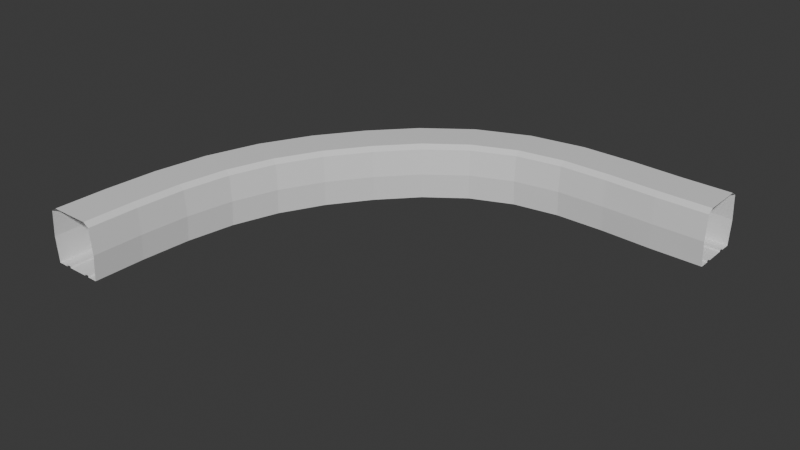 # Source: hallway_curve.blend  (saved by Blender 4.5.87; exported with 4.5.12 LTS)
import bpy
from mathutils import Matrix  # noqa: F401  (used for matrix-valued properties, if any)

bpy.ops.wm.read_factory_settings(use_empty=True)
scene = bpy.context.scene
scene.name = 'Scene'

# ---- collections
col_collection = bpy.data.collections.new('Collection'); scene.collection.children.link(col_collection)

# ---- materials (node trees are filled in below, after node groups)
mat_material = bpy.data.materials.new('Material')
mat_material.alpha_threshold = 0.0
mat_material.roughness = 0.5
mat_material.line_color = (0.0, 0.0, 0.0, 1.0)

# ---- material node trees
mat_material.use_nodes = True; mat_material.node_tree.nodes.clear()
_N = mat_material.node_tree.nodes; _L = mat_material.node_tree.links
n0 = _N.new('ShaderNodeOutputMaterial'); n0.name = 'Material Output'; n0.location = (200, 100)
n1 = _N.new('ShaderNodeBsdfPrincipled'); n1.name = 'Principled BSDF'; n1.location = (-200, 100)
n1.inputs[3].default_value = 1.45
_L.new(n1.outputs[0], n0.inputs[0])
n0.is_active_output = True

# ---- world
world_world = bpy.data.worlds.new('World'); scene.world = world_world
world_world.use_nodes = True; world_world.node_tree.nodes.clear()
_N = world_world.node_tree.nodes; _L = world_world.node_tree.links
n0 = _N.new('ShaderNodeOutputWorld'); n0.name = 'World Output'; n0.location = (200, 100)
n1 = _N.new('ShaderNodeBackground'); n1.name = 'Background'; n1.location = (-200, 100)
n1.inputs[0].default_value = (0.05088, 0.05088, 0.05088, 1.0)
_L.new(n1.outputs[0], n0.inputs[0])
n0.is_active_output = True
world_world.color = (0.05088, 0.05088, 0.05088)
world_world.sun_shadow_jitter_overblur = 0.0

# ---- meshes
me_mesh = bpy.data.meshes.new('mesh')
me_mesh.from_pydata([(28.12, 32.33, 2.587), (28.12, 32.33, -1.413), (32.03, 32.24, 2.587), (32.03, 32.24, -1.413), (27.97, 28.33, -1.413), (32.03, 28.24, 2.587), (32.03, 28.24, -1.413), (28.09, 31.53, -1.413), (28.08, 31.13, -1.413), (28.01, 29.53, -1.413), (28.0, 29.13, -1.413), (32.03, 29.04, -1.413), (32.03, 29.44, -1.413), (32.03, 31.03, -1.413), (32.03, 31.44, -1.413), (28.09, 31.53, -1.28), (28.01, 29.53, -1.28), (28.0, 29.13, -1.28), (32.03, 29.04, -1.28), (32.03, 29.44, -1.28), (32.03, 31.03, -1.28), (32.03, 31.44, -1.28), (32.03, 31.79, 2.889), (32.03, 28.69, 2.889), (27.98, 28.78, 2.889), (28.11, 31.88, 2.889), (32.03, 28.06, 0.5867), (27.96, 28.16, 0.5867), (32.04, 32.41, 0.5867), (28.05, 30.33, -1.413), (32.03, 30.24, -1.413), (32.03, 30.24, 2.889), (28.05, 30.33, 2.889), (24.15, 32.55, 2.587), (23.96, 28.56, -1.413), (27.97, 28.33, 2.587), (24.11, 31.75, -1.413), (24.0, 29.36, -1.413), (24.11, 31.75, -1.28), (24.09, 31.35, -1.28), (24.02, 29.76, -1.28), (24.0, 29.36, -1.28), (28.08, 31.13, -1.28), (24.13, 32.1, 2.889), (23.95, 28.38, 0.5867), (24.16, 32.73, 0.5867), (28.13, 32.5, 0.5867), (24.05, 30.56, 2.889), (19.91, 32.58, 2.587), (24.15, 32.55, -1.413), (20.15, 28.59, 2.587), (23.96, 28.56, 2.587), (19.96, 31.79, -1.413), (19.98, 31.38, -1.413), (20.08, 29.79, -1.413), (24.02, 29.76, -1.413), (24.09, 31.35, -1.413), (19.96, 31.79, -1.28), (19.98, 31.38, -1.28), (20.08, 29.79, -1.28), (23.98, 29.01, 2.889), (20.12, 29.04, 2.889), (20.03, 30.59, -1.413), (24.05, 30.56, -1.413), (20.03, 30.59, 2.889), (15.5, 31.9, 2.587), (15.5, 31.9, -1.413), (19.91, 32.58, -1.413), (16.57, 28.04, 2.587), (16.57, 28.04, -1.413), (20.15, 28.59, -1.413), (15.72, 31.13, -1.413), (16.25, 29.2, -1.413), (16.35, 28.81, -1.413), (20.1, 29.39, -1.413), (15.72, 31.13, -1.28), (15.82, 30.74, -1.28), (16.25, 29.2, -1.28), (16.35, 28.81, -1.28), (20.1, 29.39, -1.28), (19.94, 32.14, 2.889), (16.45, 28.47, 2.889), (15.62, 31.46, 2.889), (20.16, 28.42, 0.5867), (16.61, 27.87, 0.5867), (19.9, 32.76, 0.5867), (16.04, 29.97, -1.413), (11.3, 30.15, -1.413), (13.3, 26.68, 2.587), (13.3, 26.68, -1.413), (11.9, 29.1, -1.413), (12.9, 27.37, -1.413), (15.82, 30.74, -1.413), (11.7, 29.45, -1.28), (11.9, 29.1, -1.28), (12.7, 27.72, -1.28), (12.9, 27.37, -1.28), (11.53, 29.76, 2.889), (15.46, 32.06, 0.5867), (16.04, 29.97, 2.889), (12.3, 28.41, 2.889), (7.698, 27.5, 2.587), (7.698, 27.5, -1.413), (11.3, 30.15, 2.587), (10.39, 24.53, 2.587), (10.39, 24.53, -1.413), (8.506, 26.6, -1.413), (9.577, 25.42, -1.413), (9.848, 25.12, -1.413), (12.7, 27.72, -1.413), (11.7, 29.45, -1.413), (8.235, 26.9, -1.28), (8.506, 26.6, -1.28), (9.577, 25.42, -1.28), (9.848, 25.12, -1.28), (13.07, 27.07, 2.889), (8.0, 27.16, 2.889), (13.38, 26.53, 0.5867), (10.5, 24.4, 0.5867), (7.581, 27.62, 0.5867), (11.21, 30.3, 0.5867), (12.3, 28.41, -1.413), (9.042, 26.01, 2.889), (4.751, 24.34, 2.587), (7.832, 21.79, -1.413), (5.367, 23.83, -1.413), (5.677, 23.58, -1.413), (6.906, 22.56, -1.413), (7.216, 22.3, -1.413), (8.235, 26.9, -1.413), (5.367, 23.83, -1.28), (5.677, 23.58, -1.28), (6.906, 22.56, -1.28), (7.216, 22.3, -1.28), (10.08, 24.87, 2.889), (5.097, 24.06, 2.889), (7.966, 21.68, 0.5867), (4.617, 24.45, 0.5867), (6.291, 23.07, -1.413), (9.042, 26.01, -1.413), (2.216, 20.89, -1.413), (4.751, 24.34, -1.413), (5.596, 18.75, 2.587), (7.832, 21.79, 2.587), (2.892, 20.46, -1.413), (3.233, 20.25, -1.413), (4.58, 19.39, -1.413), (4.92, 19.18, -1.413), (2.892, 20.46, -1.28), (3.233, 20.25, -1.28), (4.58, 19.39, -1.28), (4.92, 19.18, -1.28), (7.486, 22.08, 2.889), (5.216, 18.99, 2.889), (2.596, 20.65, 2.889), (5.743, 18.66, 0.5867), (3.906, 19.82, -1.413), (6.291, 23.07, 2.889), (0.1792, 17.04, 2.587), (2.216, 20.89, 2.587), (3.855, 15.47, 2.587), (5.596, 18.75, -1.413), (2.75, 15.94, -1.413), (3.12, 15.78, -1.413), (0.9145, 16.73, -1.28), (2.75, 15.94, -1.28), (3.12, 15.78, -1.28), (3.442, 15.64, 2.889), (0.5924, 16.87, 2.889), (0.01966, 17.11, 0.5867), (2.07, 20.98, 0.5867), (2.017, 16.25, -1.413), (3.906, 19.82, 2.889), (-1.195, 12.89, -1.413), (0.1792, 17.04, -1.413), (2.693, 11.95, 2.587), (2.693, 11.95, -1.413), (3.855, 15.47, -1.413), (-0.4175, 12.71, -1.413), (-0.02612, 12.61, -1.413), (1.524, 12.23, -1.413), (1.285, 16.57, -1.413), (0.9145, 16.73, -1.413), (-0.4175, 12.71, -1.28), (-0.02612, 12.61, -1.28), (1.524, 12.23, -1.28), (1.915, 12.14, -1.28), (1.285, 16.57, -1.28), (4.015, 15.4, 0.5867), (2.861, 11.91, 0.5867), (-1.364, 12.93, 0.5867), (0.7488, 12.42, -1.413), (2.017, 16.25, 2.889), (-1.908, 8.666, 2.587), (-1.908, 8.666, -1.413), (-1.195, 12.89, 2.587), (2.069, 8.232, -1.413), (-1.112, 8.579, -1.413), (-0.7119, 8.535, -1.413), (0.8733, 8.362, -1.413), (1.274, 8.319, -1.413), (1.915, 12.14, -1.413), (-0.7119, 8.535, -1.28), (0.8733, 8.362, -1.28), (1.274, 8.319, -1.28), (-0.758, 12.79, 2.889), (2.256, 12.06, 2.889), (2.241, 8.213, 0.5867), (-2.08, 8.685, 0.5867), (0.7488, 12.42, 2.889), (0.08068, 8.449, 2.889), (-2.177, 4.512, 2.587), (-2.177, 4.512, -1.413), (1.82, 4.368, 2.587), (1.82, 4.368, -1.413), (2.069, 8.232, 2.587), (-1.378, 4.484, -1.413), (-0.9752, 4.469, -1.413), (0.6184, 4.412, -1.413), (1.021, 4.397, -1.413), (-1.378, 4.484, -1.28), (-0.9752, 4.469, -1.28), (1.021, 4.397, -1.28), (-1.112, 8.579, -1.28), (-1.461, 8.617, 2.889), (1.622, 8.281, 2.889), (1.371, 4.384, 2.889), (-1.728, 4.496, 2.889), (-2.351, 4.519, 0.5867), (-0.1784, 4.44, -1.413), (0.08068, 8.449, -1.413), (-0.1784, 4.44, 2.889), (-2.243, 0.4447, 2.587), (-2.243, 0.4447, -1.413), (1.757, 0.4224, 2.587), (1.757, 0.4224, -1.413), (-1.443, 0.4402, -1.413), (-1.04, 0.438, -1.413), (0.5547, 0.4291, -1.413), (0.9574, 0.4268, -1.413), (-1.443, 0.4402, -1.28), (-1.04, 0.438, -1.28), (0.5547, 0.4291, -1.28), (0.9574, 0.4268, -1.28), (0.6184, 4.412, -1.28), (1.308, 0.4249, 2.889), (-1.793, 0.4422, 2.889), (1.994, 4.362, 0.5867), (1.931, 0.4214, 0.5867), (-2.416, 0.4456, 0.5867), (-0.2426, 0.4335, -1.413), (-0.2426, 0.4335, 2.889)], [], [(24, 23, 5, 35), (9, 16, 19, 12), (26, 27, 35, 5), (7, 14, 3, 1), (46, 28, 2, 0), (4, 6, 11, 10), (29, 30, 13, 8), (7, 15, 21, 14), (17, 18, 19, 16), (42, 20, 21, 15), (13, 20, 42, 8), (11, 18, 17, 10), (0, 2, 22, 25), (32, 31, 23, 24), (6, 4, 27, 26), (1, 3, 28, 46), (9, 12, 30, 29), (25, 22, 31, 32), (60, 24, 35, 51), (55, 40, 16, 9), (27, 44, 51, 35), (36, 7, 1, 49), (45, 46, 0, 33), (34, 4, 10, 37), (63, 29, 8, 56), (36, 38, 15, 7), (41, 17, 16, 40), (39, 42, 15, 38), (8, 42, 39, 56), (10, 17, 41, 37), (33, 0, 25, 43), (47, 32, 24, 60), (4, 34, 44, 27), (49, 1, 46, 45), (55, 9, 29, 63), (43, 25, 32, 47), (61, 60, 51, 50), (54, 59, 40, 55), (44, 83, 50, 51), (52, 36, 49, 67), (85, 45, 33, 48), (70, 34, 37, 74), (62, 63, 56, 53), (52, 57, 38, 36), (79, 41, 40, 59), (58, 39, 38, 57), (56, 39, 58, 53), (37, 41, 79, 74), (48, 33, 43, 80), (64, 47, 60, 61), (34, 70, 83, 44), (67, 49, 45, 85), (54, 55, 63, 62), (80, 43, 47, 64), (81, 61, 50, 68), (72, 77, 59, 54), (83, 84, 68, 50), (71, 52, 67, 66), (98, 85, 48, 65), (69, 70, 74, 73), (86, 62, 53, 92), (71, 75, 57, 52), (78, 79, 59, 77), (76, 58, 57, 75), (53, 58, 76, 92), (74, 79, 78, 73), (65, 48, 80, 82), (99, 64, 61, 81), (70, 69, 84, 83), (66, 67, 85, 98), (72, 54, 62, 86), (82, 80, 64, 99), (115, 81, 68, 88), (109, 95, 77, 72), (84, 117, 88, 68), (110, 71, 66, 87), (120, 98, 65, 103), (89, 69, 73, 91), (121, 86, 92, 90), (110, 93, 75, 71), (96, 78, 77, 95), (94, 76, 75, 93), (92, 76, 94, 90), (73, 78, 96, 91), (103, 65, 82, 97), (100, 99, 81, 115), (69, 89, 117, 84), (87, 66, 98, 120), (109, 72, 86, 121), (97, 82, 99, 100), (134, 115, 88, 104), (107, 113, 95, 109), (117, 118, 104, 88), (129, 110, 87, 102), (119, 120, 103, 101), (105, 89, 91, 108), (139, 121, 90, 106), (129, 111, 93, 110), (114, 96, 95, 113), (112, 94, 93, 111), (90, 94, 112, 106), (91, 96, 114, 108), (101, 103, 97, 116), (122, 100, 115, 134), (89, 105, 118, 117), (102, 87, 120, 119), (107, 109, 121, 139), (116, 97, 100, 122), (152, 134, 104, 143), (127, 132, 113, 107), (118, 136, 143, 104), (125, 129, 102, 141), (137, 119, 101, 123), (124, 105, 108, 128), (138, 139, 106, 126), (125, 130, 111, 129), (133, 114, 113, 132), (131, 112, 111, 130), (106, 112, 131, 126), (108, 114, 133, 128), (123, 101, 116, 135), (157, 122, 134, 152), (105, 124, 136, 118), (141, 102, 119, 137), (127, 107, 139, 138), (135, 116, 122, 157), (153, 152, 143, 142), (146, 150, 132, 127), (136, 155, 142, 143), (144, 125, 141, 140), (170, 137, 123, 159), (161, 124, 128, 147), (156, 138, 126, 145), (144, 148, 130, 125), (151, 133, 132, 150), (149, 131, 130, 148), (126, 131, 149, 145), (128, 133, 151, 147), (159, 123, 135, 154), (172, 157, 152, 153), (124, 161, 155, 136), (140, 141, 137, 170), (146, 127, 138, 156), (154, 135, 157, 172), (167, 153, 142, 160), (162, 165, 150, 146), (155, 188, 160, 142), (182, 144, 140, 174), (169, 170, 159, 158), (177, 161, 147, 163), (171, 156, 145, 181), (182, 164, 148, 144), (166, 151, 150, 165), (187, 149, 148, 164), (145, 149, 187, 181), (147, 151, 166, 163), (158, 159, 154, 168), (192, 172, 153, 167), (161, 177, 188, 155), (174, 140, 170, 169), (162, 146, 156, 171), (168, 154, 172, 192), (206, 167, 160, 175), (180, 185, 165, 162), (188, 189, 175, 160), (178, 182, 174, 173), (190, 169, 158, 195), (176, 177, 163, 201), (191, 171, 181, 179), (178, 183, 164, 182), (186, 166, 165, 185), (184, 187, 164, 183), (181, 187, 184, 179), (163, 166, 186, 201), (195, 158, 168, 205), (209, 192, 167, 206), (177, 176, 189, 188), (173, 174, 169, 190), (180, 162, 171, 191), (205, 168, 192, 209), (225, 206, 175, 215), (199, 203, 185, 180), (189, 207, 215, 175), (197, 178, 173, 194), (208, 190, 195, 193), (196, 176, 201, 200), (230, 191, 179, 198), (197, 223, 183, 178), (204, 186, 185, 203), (202, 184, 183, 223), (179, 184, 202, 198), (201, 186, 204, 200), (193, 195, 205, 224), (210, 209, 206, 225), (176, 196, 207, 189), (194, 173, 190, 208), (199, 180, 191, 230), (224, 205, 209, 210), (226, 225, 215, 213), (218, 244, 203, 199), (207, 247, 213, 215), (216, 197, 194, 212), (228, 208, 193, 211), (214, 196, 200, 219), (229, 230, 198, 217), (216, 220, 223, 197), (222, 204, 203, 244), (221, 202, 223, 220), (198, 202, 221, 217), (200, 204, 222, 219), (211, 193, 224, 227), (231, 210, 225, 226), (196, 214, 247, 207), (212, 194, 208, 228), (218, 199, 230, 229), (227, 224, 210, 231), (245, 226, 213, 234), (238, 242, 244, 218), (247, 248, 234, 213), (236, 216, 212, 233), (249, 228, 211, 232), (235, 214, 219, 239), (250, 229, 217, 237), (236, 240, 220, 216), (243, 222, 244, 242), (241, 221, 220, 240), (217, 221, 241, 237), (219, 222, 243, 239), (232, 211, 227, 246), (251, 231, 226, 245), (214, 235, 248, 247), (233, 212, 228, 249), (238, 218, 229, 250), (246, 227, 231, 251)])
_uv = me_mesh.uv_layers.new(name='UVMap')
_uv.uv.foreach_set('vector', [0.1526, 0.5945, 0.06554, 0.5696, 0.06864, 0.5579, 0.1561, 0.5829, 0.09742, 0.2545, 0.096, 0.2571, 0.01735, 0.213, 0.01881, 0.2104, 0.7061, 0.002352, 0.706, 0.09323, 0.6613, 0.09321, 0.6613, 0.002428, 0.1216, 0.2099, 0.04451, 0.1667, 0.05364, 0.1513, 0.1301, 0.1941, 0.1893, 0.09605, 0.1273, 0.03408, 0.159, 0.002167, 0.2211, 0.0642, 0.08177, 0.2834, 0.002167, 0.2389, 0.0113, 0.2234, 0.09029, 0.2677, 0.1059, 0.2388, 0.0279, 0.195, 0.037, 0.1797, 0.1144, 0.2231, 0.1216, 0.2099, 0.1201, 0.2125, 0.04305, 0.1693, 0.04451, 0.1667, 0.09171, 0.265, 0.01275, 0.2208, 0.01735, 0.213, 0.096, 0.2571, 0.1158, 0.2204, 0.03846, 0.1771, 0.04305, 0.1693, 0.1201, 0.2125, 0.037, 0.1797, 0.03846, 0.1771, 0.1158, 0.2204, 0.1144, 0.2231, 0.0113, 0.2234, 0.01275, 0.2208, 0.09171, 0.265, 0.09029, 0.2677, 0.1291, 0.6725, 0.04495, 0.6484, 0.04805, 0.6367, 0.1326, 0.6609, 0.1426, 0.6277, 0.0568, 0.6032, 0.06554, 0.5696, 0.1526, 0.5945, 0.7509, 0.002476, 0.7508, 0.09325, 0.706, 0.09323, 0.7061, 0.002352, 0.1574, 0.1279, 0.09538, 0.06585, 0.1273, 0.03408, 0.1893, 0.09605, 0.09742, 0.2545, 0.01881, 0.2104, 0.0279, 0.195, 0.1059, 0.2388, 0.1326, 0.6609, 0.04805, 0.6367, 0.0568, 0.6032, 0.1426, 0.6277, 0.238, 0.6219, 0.1526, 0.5945, 0.1561, 0.5829, 0.2416, 0.6103, 0.177, 0.2958, 0.1755, 0.2985, 0.096, 0.2571, 0.09742, 0.2545, 0.706, 0.09323, 0.706, 0.1829, 0.6612, 0.1828, 0.6613, 0.09321, 0.2009, 0.2511, 0.1216, 0.2099, 0.1301, 0.1941, 0.2093, 0.2353, 0.2523, 0.1591, 0.1893, 0.09605, 0.2211, 0.0642, 0.2842, 0.1274, 0.1615, 0.3248, 0.08177, 0.2834, 0.09029, 0.2677, 0.1699, 0.309, 0.1854, 0.2801, 0.1059, 0.2388, 0.1144, 0.2231, 0.1937, 0.2643, 0.2009, 0.2511, 0.1994, 0.2537, 0.1201, 0.2125, 0.1216, 0.2099, 0.1713, 0.3064, 0.09171, 0.265, 0.096, 0.2571, 0.1755, 0.2985, 0.1952, 0.2617, 0.1158, 0.2204, 0.1201, 0.2125, 0.1994, 0.2537, 0.1144, 0.2231, 0.1158, 0.2204, 0.1952, 0.2617, 0.1937, 0.2643, 0.09029, 0.2677, 0.09171, 0.265, 0.1713, 0.3064, 0.1699, 0.309, 0.2139, 0.6996, 0.1291, 0.6725, 0.1326, 0.6609, 0.2174, 0.6881, 0.2277, 0.655, 0.1426, 0.6277, 0.1526, 0.5945, 0.238, 0.6219, 0.7508, 0.09325, 0.7508, 0.1828, 0.706, 0.1829, 0.706, 0.09323, 0.2206, 0.191, 0.1574, 0.1279, 0.1893, 0.09605, 0.2523, 0.1591, 0.177, 0.2958, 0.09742, 0.2545, 0.1059, 0.2388, 0.1854, 0.2801, 0.2174, 0.6881, 0.1326, 0.6609, 0.1426, 0.6277, 0.2277, 0.655, 0.3215, 0.6444, 0.238, 0.6219, 0.2416, 0.6103, 0.3238, 0.6325, 0.2532, 0.3402, 0.2516, 0.3426, 0.1755, 0.2985, 0.177, 0.2958, 0.706, 0.1829, 0.706, 0.268, 0.6611, 0.2678, 0.6612, 0.1828, 0.2815, 0.2981, 0.2009, 0.2511, 0.2093, 0.2353, 0.2916, 0.2832, 0.3195, 0.2262, 0.2523, 0.1591, 0.2842, 0.1274, 0.3512, 0.1945, 0.235, 0.3673, 0.1615, 0.3248, 0.1699, 0.309, 0.2449, 0.3525, 0.2632, 0.3253, 0.1854, 0.2801, 0.1937, 0.2643, 0.2731, 0.3105, 0.2815, 0.2981, 0.2798, 0.3006, 0.1994, 0.2537, 0.2009, 0.2511, 0.2466, 0.3501, 0.1713, 0.3064, 0.1755, 0.2985, 0.2516, 0.3426, 0.2748, 0.3081, 0.1952, 0.2617, 0.1994, 0.2537, 0.2798, 0.3006, 0.1937, 0.2643, 0.1952, 0.2617, 0.2748, 0.3081, 0.2731, 0.3105, 0.1699, 0.309, 0.1713, 0.3064, 0.2466, 0.3501, 0.2449, 0.3525, 0.3054, 0.7242, 0.2139, 0.6996, 0.2174, 0.6881, 0.3078, 0.7123, 0.3146, 0.6784, 0.2277, 0.655, 0.238, 0.6219, 0.3215, 0.6444, 0.7508, 0.1828, 0.7509, 0.2679, 0.706, 0.268, 0.706, 0.1829, 0.2878, 0.258, 0.2206, 0.191, 0.2523, 0.1591, 0.3195, 0.2262, 0.2532, 0.3402, 0.177, 0.2958, 0.1854, 0.2801, 0.2632, 0.3253, 0.3078, 0.7123, 0.2174, 0.6881, 0.2277, 0.655, 0.3146, 0.6784, 0.4042, 0.6531, 0.3215, 0.6444, 0.3238, 0.6325, 0.4041, 0.641, 0.3205, 0.3949, 0.3184, 0.397, 0.2516, 0.3426, 0.2532, 0.3402, 0.706, 0.268, 0.706, 0.3486, 0.661, 0.3486, 0.6611, 0.2678, 0.3566, 0.3595, 0.2815, 0.2981, 0.2916, 0.2832, 0.3696, 0.3469, 0.3902, 0.2969, 0.3195, 0.2262, 0.3512, 0.1945, 0.4219, 0.2653, 0.2973, 0.4177, 0.235, 0.3673, 0.2449, 0.3525, 0.3099, 0.4053, 0.3332, 0.3824, 0.2632, 0.3253, 0.2731, 0.3105, 0.3459, 0.37, 0.3566, 0.3595, 0.3545, 0.3616, 0.2798, 0.3006, 0.2815, 0.2981, 0.312, 0.4032, 0.2466, 0.3501, 0.2516, 0.3426, 0.3184, 0.397, 0.348, 0.3679, 0.2748, 0.3081, 0.2798, 0.3006, 0.3545, 0.3616, 0.2731, 0.3105, 0.2748, 0.3081, 0.348, 0.3679, 0.3459, 0.37, 0.2449, 0.3525, 0.2466, 0.3501, 0.312, 0.4032, 0.3099, 0.4053, 0.4049, 0.7345, 0.3054, 0.7242, 0.3078, 0.7123, 0.4048, 0.7224, 0.4045, 0.6877, 0.3146, 0.6784, 0.3215, 0.6444, 0.4042, 0.6531, 0.7509, 0.2679, 0.7509, 0.3486, 0.706, 0.3486, 0.706, 0.268, 0.3586, 0.3286, 0.2878, 0.258, 0.3195, 0.2262, 0.3902, 0.2969, 0.3205, 0.3949, 0.2532, 0.3402, 0.2632, 0.3253, 0.3332, 0.3824, 0.4048, 0.7224, 0.3078, 0.7123, 0.3146, 0.6784, 0.4045, 0.6877, 0.4854, 0.6423, 0.4042, 0.6531, 0.4041, 0.641, 0.4823, 0.6306, 0.3728, 0.4632, 0.3703, 0.4647, 0.3184, 0.397, 0.3205, 0.3949, 0.706, 0.3486, 0.706, 0.4274, 0.661, 0.4275, 0.661, 0.3486, 0.4164, 0.4376, 0.3566, 0.3595, 0.3696, 0.3469, 0.432, 0.4285, 0.4624, 0.3691, 0.3902, 0.2969, 0.4219, 0.2653, 0.494, 0.3374, 0.3448, 0.4796, 0.2973, 0.4177, 0.3099, 0.4053, 0.36, 0.4707, 0.3882, 0.4542, 0.3332, 0.3824, 0.3459, 0.37, 0.4035, 0.4452, 0.4164, 0.4376, 0.4139, 0.4392, 0.3545, 0.3616, 0.3566, 0.3595, 0.3625, 0.4692, 0.312, 0.4032, 0.3184, 0.397, 0.3703, 0.4647, 0.4061, 0.4437, 0.348, 0.3679, 0.3545, 0.3616, 0.4139, 0.4392, 0.3459, 0.37, 0.348, 0.3679, 0.4061, 0.4437, 0.4035, 0.4452, 0.3099, 0.4053, 0.312, 0.4032, 0.3625, 0.4692, 0.36, 0.4707, 0.5061, 0.7211, 0.4049, 0.7345, 0.4048, 0.7224, 0.503, 0.7093, 0.4942, 0.6759, 0.4045, 0.6877, 0.4042, 0.6531, 0.4854, 0.6423, 0.7509, 0.3486, 0.7509, 0.4275, 0.706, 0.4274, 0.706, 0.3486, 0.4307, 0.4007, 0.3586, 0.3286, 0.3902, 0.2969, 0.4624, 0.3691, 0.3728, 0.4632, 0.3205, 0.3949, 0.3332, 0.3824, 0.3882, 0.4542, 0.503, 0.7093, 0.4048, 0.7224, 0.4045, 0.6877, 0.4942, 0.6759, 0.5629, 0.6124, 0.4854, 0.6423, 0.4823, 0.6306, 0.5575, 0.6016, 0.4081, 0.5423, 0.4053, 0.5432, 0.3703, 0.4647, 0.3728, 0.4632, 0.706, 0.4274, 0.706, 0.5079, 0.6611, 0.5081, 0.661, 0.4275, 0.4561, 0.5263, 0.4164, 0.4376, 0.432, 0.4285, 0.4732, 0.5206, 0.5333, 0.4399, 0.4624, 0.3691, 0.494, 0.3374, 0.5649, 0.4082, 0.3772, 0.5526, 0.3448, 0.4796, 0.36, 0.4707, 0.394, 0.547, 0.425, 0.5367, 0.3882, 0.4542, 0.4035, 0.4452, 0.4419, 0.5311, 0.4561, 0.5263, 0.4532, 0.5272, 0.4139, 0.4392, 0.4164, 0.4376, 0.3968, 0.5461, 0.3625, 0.4692, 0.3703, 0.4647, 0.4053, 0.5432, 0.4447, 0.5301, 0.4061, 0.4437, 0.4139, 0.4392, 0.4532, 0.5272, 0.4035, 0.4452, 0.4061, 0.4437, 0.4447, 0.5301, 0.4419, 0.5311, 0.36, 0.4707, 0.3625, 0.4692, 0.3968, 0.5461, 0.394, 0.547, 0.5996, 0.6851, 0.5061, 0.7211, 0.503, 0.7093, 0.5942, 0.6742, 0.5785, 0.6433, 0.4942, 0.6759, 0.4854, 0.6423, 0.5629, 0.6124, 0.7509, 0.4275, 0.7509, 0.508, 0.706, 0.5079, 0.706, 0.4274, 0.5015, 0.4716, 0.4307, 0.4007, 0.4624, 0.3691, 0.5333, 0.4399, 0.4081, 0.5423, 0.3728, 0.4632, 0.3882, 0.4542, 0.425, 0.5367, 0.5942, 0.6742, 0.503, 0.7093, 0.4942, 0.6759, 0.5785, 0.6433, 0.6355, 0.5679, 0.5629, 0.6124, 0.5575, 0.6016, 0.6287, 0.5579, 0.4288, 0.6272, 0.4259, 0.6279, 0.4053, 0.5432, 0.4081, 0.5423, 0.706, 0.5079, 0.706, 0.5912, 0.6612, 0.5915, 0.6611, 0.5081, 0.4785, 0.6179, 0.4561, 0.5263, 0.4732, 0.5206, 0.4962, 0.6147, 0.6018, 0.5084, 0.5333, 0.4399, 0.5649, 0.4082, 0.6334, 0.4764, 0.3968, 0.6334, 0.3772, 0.5526, 0.394, 0.547, 0.4142, 0.6302, 0.4463, 0.6241, 0.425, 0.5367, 0.4419, 0.5311, 0.4639, 0.6209, 0.4785, 0.6179, 0.4756, 0.6186, 0.4532, 0.5272, 0.4561, 0.5263, 0.4171, 0.6295, 0.3968, 0.5461, 0.4053, 0.5432, 0.4259, 0.6279, 0.4668, 0.6202, 0.4447, 0.5301, 0.4532, 0.5272, 0.4756, 0.6186, 0.4419, 0.5311, 0.4447, 0.5301, 0.4668, 0.6202, 0.4639, 0.6209, 0.394, 0.547, 0.3968, 0.5461, 0.4171, 0.6295, 0.4142, 0.6302, 0.682, 0.6347, 0.5996, 0.6851, 0.5942, 0.6742, 0.6752, 0.6247, 0.6554, 0.5963, 0.5785, 0.6433, 0.5629, 0.6124, 0.6355, 0.5679, 0.7509, 0.508, 0.7507, 0.5915, 0.706, 0.5912, 0.706, 0.5079, 0.5698, 0.54, 0.5015, 0.4716, 0.5333, 0.4399, 0.6018, 0.5084, 0.4288, 0.6272, 0.4081, 0.5423, 0.425, 0.5367, 0.4463, 0.6241, 0.6752, 0.6247, 0.5942, 0.6742, 0.5785, 0.6433, 0.6554, 0.5963, 0.1165, 0.877, 0.03597, 0.8476, 0.04066, 0.8365, 0.1198, 0.8654, 0.8431, 0.7898, 0.8459, 0.789, 0.8758, 0.8713, 0.873, 0.8723, 0.9529, 0.512, 0.9529, 0.428, 0.9978, 0.4281, 0.9976, 0.5123, 0.7944, 0.8037, 0.8264, 0.892, 0.8099, 0.8991, 0.7771, 0.8087, 0.4799, 0.7862, 0.5761, 0.7862, 0.5758, 0.8312, 0.4799, 0.8311, 0.8745, 0.7808, 0.9032, 0.8597, 0.8868, 0.8667, 0.8574, 0.7857, 0.826, 0.7947, 0.8566, 0.8793, 0.8403, 0.8864, 0.8088, 0.7996, 0.7944, 0.8037, 0.7973, 0.8029, 0.8292, 0.891, 0.8264, 0.892, 0.8546, 0.7865, 0.8841, 0.8677, 0.8758, 0.8713, 0.8459, 0.789, 0.806, 0.8004, 0.8375, 0.8874, 0.8292, 0.891, 0.7973, 0.8029, 0.8403, 0.8864, 0.8375, 0.8874, 0.806, 0.8004, 0.8088, 0.7996, 0.8868, 0.8667, 0.8841, 0.8677, 0.8546, 0.7865, 0.8574, 0.7857, 0.0938, 0.9552, 0.003782, 0.9224, 0.008476, 0.9113, 0.09716, 0.9436, 0.1068, 0.9103, 0.02223, 0.8794, 0.03597, 0.8476, 0.1165, 0.877, 0.9081, 0.5123, 0.908, 0.4281, 0.9529, 0.428, 0.9529, 0.512, 0.4799, 0.7414, 0.5758, 0.7413, 0.5761, 0.7862, 0.4799, 0.7862, 0.8431, 0.7898, 0.873, 0.8723, 0.8566, 0.8793, 0.826, 0.7947, 0.09716, 0.9436, 0.008476, 0.9113, 0.02223, 0.8794, 0.1068, 0.9103, 0.1995, 0.8944, 0.1165, 0.877, 0.1198, 0.8654, 0.201, 0.8824, 0.8253, 0.7042, 0.8282, 0.7038, 0.8459, 0.789, 0.8431, 0.7898, 0.9529, 0.428, 0.9529, 0.3452, 0.9978, 0.3452, 0.9978, 0.4281, 0.7751, 0.7105, 0.7944, 0.8037, 0.7771, 0.8087, 0.7572, 0.7128, 0.3824, 0.7862, 0.4799, 0.7862, 0.4799, 0.8311, 0.3824, 0.831, 0.8577, 0.7001, 0.8745, 0.7808, 0.8574, 0.7857, 0.8401, 0.7023, 0.8076, 0.7064, 0.826, 0.7947, 0.8088, 0.7996, 0.7899, 0.7086, 0.7751, 0.7105, 0.778, 0.7101, 0.7973, 0.8029, 0.7944, 0.8037, 0.8371, 0.7027, 0.8546, 0.7865, 0.8459, 0.789, 0.8282, 0.7038, 0.787, 0.709, 0.806, 0.8004, 0.7973, 0.8029, 0.778, 0.7101, 0.8088, 0.7996, 0.806, 0.8004, 0.787, 0.709, 0.7899, 0.7086, 0.8574, 0.7857, 0.8546, 0.7865, 0.8371, 0.7027, 0.8401, 0.7023, 0.1893, 0.9752, 0.0938, 0.9552, 0.09716, 0.9436, 0.1908, 0.9632, 0.1951, 0.9288, 0.1068, 0.9103, 0.1165, 0.877, 0.1995, 0.8944, 0.908, 0.4281, 0.908, 0.3452, 0.9529, 0.3452, 0.9529, 0.428, 0.3824, 0.7414, 0.4799, 0.7414, 0.4799, 0.7862, 0.3824, 0.7862, 0.8253, 0.7042, 0.8431, 0.7898, 0.826, 0.7947, 0.8076, 0.7064, 0.1908, 0.9632, 0.09716, 0.9436, 0.1068, 0.9103, 0.1951, 0.9288, 0.284, 0.8979, 0.1995, 0.8944, 0.201, 0.8824, 0.2835, 0.8859, 0.8216, 0.6169, 0.8246, 0.617, 0.8282, 0.7038, 0.8253, 0.7042, 0.9529, 0.3452, 0.9529, 0.2627, 0.9978, 0.2626, 0.9978, 0.3452, 0.771, 0.6151, 0.7751, 0.7105, 0.7572, 0.7128, 0.753, 0.6144, 0.2844, 0.7862, 0.3824, 0.7862, 0.3824, 0.831, 0.2845, 0.831, 0.8542, 0.6181, 0.8577, 0.7001, 0.8401, 0.7023, 0.8365, 0.6175, 0.8038, 0.6163, 0.8076, 0.7064, 0.7899, 0.7086, 0.786, 0.6156, 0.771, 0.6151, 0.774, 0.6152, 0.778, 0.7101, 0.7751, 0.7105, 0.8336, 0.6174, 0.8371, 0.7027, 0.8282, 0.7038, 0.8246, 0.617, 0.783, 0.6155, 0.787, 0.709, 0.778, 0.7101, 0.774, 0.6152, 0.7899, 0.7086, 0.787, 0.709, 0.783, 0.6155, 0.786, 0.6156, 0.8401, 0.7023, 0.8371, 0.7027, 0.8336, 0.6174, 0.8365, 0.6175, 0.2871, 0.9793, 0.1893, 0.9752, 0.1908, 0.9632, 0.2866, 0.9672, 0.2853, 0.9326, 0.1951, 0.9288, 0.1995, 0.8944, 0.284, 0.8979, 0.908, 0.3452, 0.908, 0.2626, 0.9529, 0.2627, 0.9529, 0.3452, 0.2845, 0.7414, 0.3824, 0.7414, 0.3824, 0.7862, 0.2844, 0.7862, 0.8216, 0.6169, 0.8253, 0.7042, 0.8076, 0.7064, 0.8038, 0.6163, 0.2866, 0.9672, 0.1908, 0.9632, 0.1951, 0.9288, 0.2853, 0.9326, 0.3691, 0.8887, 0.284, 0.8979, 0.2835, 0.8859, 0.3672, 0.8767, 0.831, 0.5296, 0.8339, 0.53, 0.8246, 0.617, 0.8216, 0.6169, 0.9529, 0.2627, 0.9529, 0.1786, 0.9978, 0.1785, 0.9978, 0.2626, 0.781, 0.5214, 0.771, 0.6151, 0.753, 0.6144, 0.7633, 0.5185, 0.1884, 0.7862, 0.2844, 0.7862, 0.2845, 0.831, 0.1884, 0.8311, 0.8633, 0.5349, 0.8542, 0.6181, 0.8365, 0.6175, 0.8457, 0.532, 0.8134, 0.5267, 0.8038, 0.6163, 0.786, 0.6156, 0.7958, 0.5238, 0.781, 0.5214, 0.784, 0.5219, 0.774, 0.6152, 0.771, 0.6151, 0.8428, 0.5315, 0.8336, 0.6174, 0.8246, 0.617, 0.8339, 0.53, 0.7929, 0.5233, 0.783, 0.6155, 0.774, 0.6152, 0.784, 0.5219, 0.786, 0.6156, 0.783, 0.6155, 0.7929, 0.5233, 0.7958, 0.5238, 0.8365, 0.6175, 0.8336, 0.6174, 0.8428, 0.5315, 0.8457, 0.532, 0.3825, 0.969, 0.2871, 0.9793, 0.2866, 0.9672, 0.3805, 0.957, 0.3748, 0.9229, 0.2853, 0.9326, 0.284, 0.8979, 0.3691, 0.8887, 0.908, 0.2626, 0.908, 0.1785, 0.9529, 0.1786, 0.9529, 0.2627, 0.1884, 0.7413, 0.2845, 0.7414, 0.2844, 0.7862, 0.1884, 0.7862, 0.831, 0.5296, 0.8216, 0.6169, 0.8038, 0.6163, 0.8134, 0.5267, 0.3805, 0.957, 0.2866, 0.9672, 0.2853, 0.9326, 0.3748, 0.9229, 0.4546, 0.8706, 0.3691, 0.8887, 0.3672, 0.8767, 0.4518, 0.8588, 0.8491, 0.4429, 0.852, 0.4435, 0.8339, 0.53, 0.831, 0.5296, 0.9529, 0.1786, 0.9529, 0.09219, 0.9977, 0.09215, 0.9978, 0.1785, 0.7998, 0.4312, 0.781, 0.5214, 0.7633, 0.5185, 0.7824, 0.427, 0.09515, 0.7862, 0.1884, 0.7862, 0.1884, 0.8311, 0.09519, 0.8311, 0.881, 0.4505, 0.8633, 0.5349, 0.8457, 0.532, 0.8637, 0.4463, 0.8318, 0.4387, 0.8134, 0.5267, 0.7958, 0.5238, 0.8144, 0.4346, 0.7998, 0.4312, 0.8027, 0.4318, 0.784, 0.5219, 0.781, 0.5214, 0.8608, 0.4456, 0.8428, 0.5315, 0.8339, 0.53, 0.852, 0.4435, 0.8115, 0.4339, 0.7929, 0.5233, 0.784, 0.5219, 0.8027, 0.4318, 0.7958, 0.5238, 0.7929, 0.5233, 0.8115, 0.4339, 0.8144, 0.4346, 0.8457, 0.532, 0.8428, 0.5315, 0.8608, 0.4456, 0.8637, 0.4463, 0.4736, 0.9498, 0.3825, 0.969, 0.3805, 0.957, 0.4708, 0.938, 0.4627, 0.9043, 0.3748, 0.9229, 0.3691, 0.8887, 0.4546, 0.8706, 0.908, 0.1785, 0.9081, 0.09215, 0.9529, 0.09219, 0.9529, 0.1786, 0.09519, 0.7413, 0.1884, 0.7413, 0.1884, 0.7862, 0.09515, 0.7862, 0.8491, 0.4429, 0.831, 0.5296, 0.8134, 0.5267, 0.8318, 0.4387, 0.4708, 0.938, 0.3805, 0.957, 0.3748, 0.9229, 0.4627, 0.9043, 0.5402, 0.8482, 0.4546, 0.8706, 0.4518, 0.8588, 0.5371, 0.8365, 0.8715, 0.3566, 0.8744, 0.3574, 0.852, 0.4435, 0.8491, 0.4429, 0.9529, 0.09219, 0.9529, 0.004165, 0.9977, 0.004102, 0.9977, 0.09215, 0.8226, 0.3434, 0.7998, 0.4312, 0.7824, 0.427, 0.8053, 0.3387, 0.003966, 0.7862, 0.09515, 0.7862, 0.09519, 0.8311, 0.004033, 0.8312, 0.9032, 0.3651, 0.881, 0.4505, 0.8637, 0.4463, 0.8859, 0.3605, 0.8543, 0.352, 0.8318, 0.4387, 0.8144, 0.4346, 0.837, 0.3473, 0.8226, 0.3434, 0.8255, 0.3442, 0.8027, 0.4318, 0.7998, 0.4312, 0.8831, 0.3597, 0.8608, 0.4456, 0.852, 0.4435, 0.8744, 0.3574, 0.8342, 0.3465, 0.8115, 0.4339, 0.8027, 0.4318, 0.8255, 0.3442, 0.8144, 0.4346, 0.8115, 0.4339, 0.8342, 0.3465, 0.837, 0.3473, 0.8637, 0.4463, 0.8608, 0.4456, 0.8831, 0.3597, 0.8859, 0.3605, 0.5617, 0.9267, 0.4736, 0.9498, 0.4708, 0.938, 0.5585, 0.915, 0.5494, 0.8816, 0.4627, 0.9043, 0.4546, 0.8706, 0.5402, 0.8482, 0.9081, 0.09215, 0.9081, 0.004102, 0.9529, 0.004165, 0.9529, 0.09219, 0.004027, 0.7412, 0.09519, 0.7413, 0.09515, 0.7862, 0.003966, 0.7862, 0.8715, 0.3566, 0.8491, 0.4429, 0.8318, 0.4387, 0.8543, 0.352, 0.5585, 0.915, 0.4708, 0.938, 0.4627, 0.9043, 0.5494, 0.8816])
me_mesh.materials.append(mat_material)
me_mesh.use_mirror_vertex_groups = False
me_mesh.update()

# ---- objects
ob_mesh = bpy.data.objects.new('mesh', me_mesh)

# ---- transforms, parenting, visibility, modifiers, constraints
ob_mesh.location = (0.0, 0.0, 0.0)
ob_mesh.lock_rotations_4d = False
ob_mesh.empty_display_type = 'ARROWS'
ob_mesh.lineart.crease_threshold = 0.0

# ---- collection membership
col_collection.objects.link(ob_mesh)

# ---- scene / render settings (as saved in the file)
scene.frame_start = 1; scene.frame_end = 250; scene.frame_set(1)
scene.render.engine = 'BLENDER_EEVEE_NEXT'
bpy.context.view_layer.update()

# ---- added for rendering (the .blend has no active camera and no usable light): camera, sun
cam_auto = bpy.data.cameras.new('AutoCamera')
cam_auto.lens = 50.0
cam_auto.sensor_width = 36.0
cam_auto.clip_end = 1000.0
ob_auto_camera = bpy.data.objects.new('AutoCamera', cam_auto)
scene.collection.objects.link(ob_auto_camera)
ob_auto_camera.location = (58.7067, -36.0872, 35.8555)
ob_auto_camera.rotation_euler = (1.09748, -7.21219e-08, 0.694738)
scene.camera = ob_auto_camera
light_auto_sun = bpy.data.lights.new('AutoSun', 'SUN')
light_auto_sun.energy = 3.0
light_auto_sun.angle = 0.0523599
ob_auto_sun = bpy.data.objects.new('AutoSun', light_auto_sun)
scene.collection.objects.link(ob_auto_sun)
ob_auto_sun.rotation_euler = (0.872665, 0.174533, 0.523599)
bpy.context.view_layer.update()
